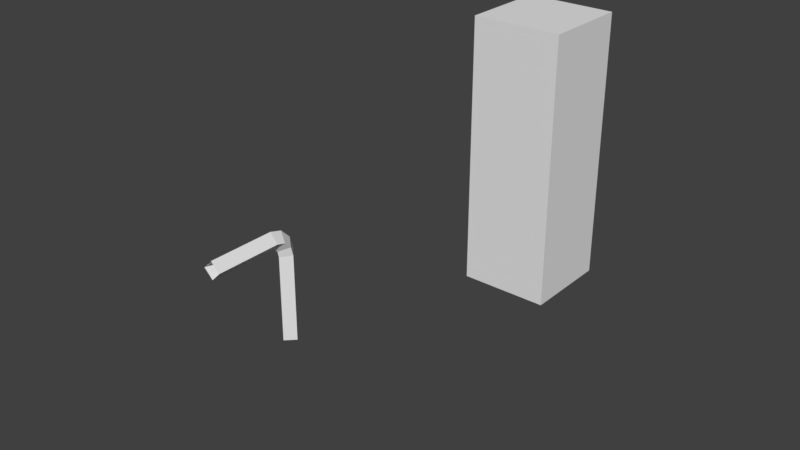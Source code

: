 # Source: handle.blend  (saved by Blender 2.79.0; exported with 4.5.12 LTS)
import bpy
from mathutils import Matrix  # noqa: F401  (used for matrix-valued properties, if any)

bpy.ops.wm.read_factory_settings(use_empty=True)
scene = bpy.context.scene
scene.name = 'Scene'

# ---- collections
col_collection_2 = bpy.data.collections.new('Collection 2'); scene.collection.children.link(col_collection_2)

# ---- world
world_world = bpy.data.worlds.new('World'); scene.world = world_world
world_world.color = (0.05088, 0.05088, 0.05088)
world_world.use_sun_shadow = False
world_world.sun_shadow_jitter_overblur = 0.0
world_world.cycles.sampling_method = 'MANUAL'

# ---- meshes
me_cube = bpy.data.meshes.new('Cube')
me_cube.from_pydata([(-1.0, -1.0, -1.0), (-1.0, -1.0, 1.0), (-1.0, 1.0, -1.0), (-1.0, 1.0, 1.0), (1.0, -1.0, -1.0), (1.0, -1.0, 1.0), (1.0, 1.0, -1.0), (1.0, 1.0, 1.0)], [], [(0, 1, 3, 2), (2, 3, 7, 6), (6, 7, 5, 4), (4, 5, 1, 0), (2, 6, 4, 0), (7, 3, 1, 5)])
me_cube.use_remesh_preserve_volume = False
me_cube.use_remesh_preserve_attributes = False
me_cube.use_mirror_vertex_groups = False
me_cube.update()

# ---- curves / text
cu_cube_001 = bpy.data.curves.new('Cube.001', 'CURVE')
cu_cube_001.dimensions = '3D'
_sp = cu_cube_001.splines.new('POLY'); _sp.points.add(5)
_sp.points.foreach_set('co', [0.0, -0.6017, 1.0, 0.0, 0.0, 0.6545, 1.0, 0.0, 0.0, 0.8272, 0.9537, 0.0, 0.0, 0.9537, 0.8272, 0.0, 0.0, 1.0, 0.6545, 0.0, 0.0, 1.0, -1.0, 0.0])
_sp.order_v = 0
_sp.resolution_v = 0
_sp.use_endpoint_u = True
_sp.use_smooth = False
cu_cube_001.use_path_clamp = True
cu_cube_001.bevel_resolution = 0
cu_cube_001.bevel_depth = 0.17
cu_cube_001.fill_mode = 'HALF'

# ---- objects
ob_cube_001 = bpy.data.objects.new('Cube.001', cu_cube_001)
ob_cube = bpy.data.objects.new('Cube', me_cube)

# ---- transforms, parenting, visibility, modifiers, constraints
ob_cube_001.location = (0.0, 0.0, 0.0)
ob_cube_001.lineart.crease_threshold = 0.0
_m = ob_cube_001.modifiers.new('Mirror', 'MIRROR')
_m.use_clip = True
ob_cube.location = (0.0, 8.532, 0.0)
ob_cube.scale = (1.0, 1.0, 3.03)
ob_cube.lineart.crease_threshold = 0.0

# ---- collection membership
col_collection_2.objects.link(ob_cube_001)
col_collection_2.objects.link(ob_cube)

# ---- scene / render settings (as saved in the file)
scene.frame_start = 1; scene.frame_end = 250; scene.frame_set(1)
scene.render.engine = 'CYCLES'
scene.render.resolution_percentage = 50
scene.render.dither_intensity = 0.0
scene.cycles.use_denoising = False
scene.cycles.samples = 128
scene.cycles.sampling_pattern = 'TABULATED_SOBOL'
scene.cycles.use_adaptive_sampling = False
scene.cycles.use_light_tree = False
scene.cycles.blur_glossy = 0.0
scene.cycles.sample_clamp_indirect = 0.0
scene.view_settings.view_transform = 'Standard'
bpy.context.view_layer.update()

# ---- added for rendering (the .blend has no active camera and no usable light): camera, sun
cam_auto = bpy.data.cameras.new('AutoCamera')
cam_auto.lens = 50.0
cam_auto.sensor_width = 36.0
cam_auto.clip_end = 1000.0
ob_auto_camera = bpy.data.objects.new('AutoCamera', cam_auto)
scene.collection.objects.link(ob_auto_camera)
ob_auto_camera.location = (11.8738, -10.2831, 9.499)
ob_auto_camera.rotation_euler = (1.09748, -7.21219e-08, 0.694738)
scene.camera = ob_auto_camera
light_auto_sun = bpy.data.lights.new('AutoSun', 'SUN')
light_auto_sun.energy = 3.0
light_auto_sun.angle = 0.0523599
ob_auto_sun = bpy.data.objects.new('AutoSun', light_auto_sun)
scene.collection.objects.link(ob_auto_sun)
ob_auto_sun.rotation_euler = (0.872665, 0.174533, 0.523599)
bpy.context.view_layer.update()
